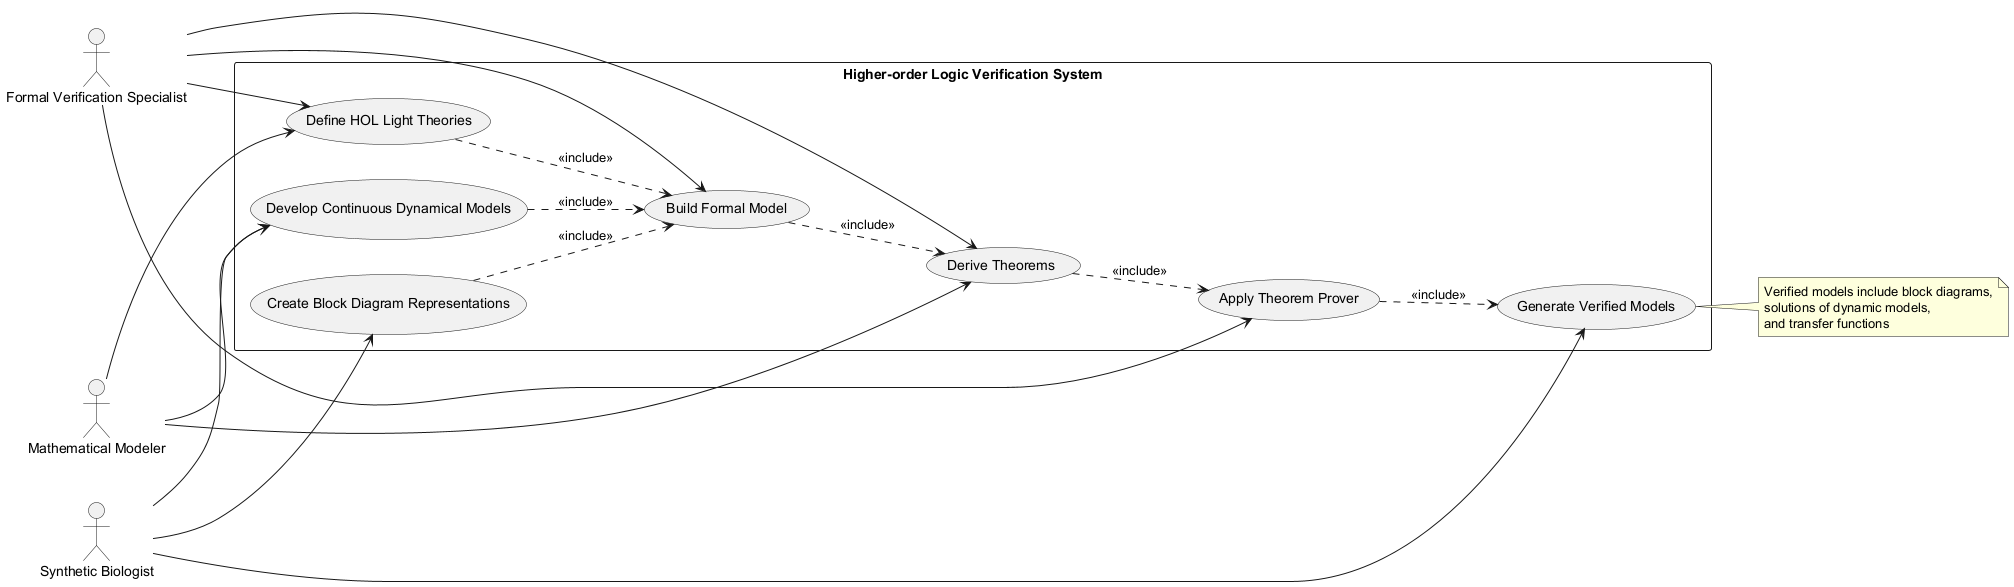

The diagram above was rendered by PlantUML. Its source (embedded in the PNG):
@startuml
left to right direction
actor "Formal Verification Specialist" as FVS
actor "Synthetic Biologist" as SB
actor "Mathematical Modeler" as MM

rectangle "Higher-order Logic Verification System" {
  usecase "Define HOL Light Theories" as UC1
  usecase "Create Block Diagram Representations" as UC2
  usecase "Develop Continuous Dynamical Models" as UC3
  usecase "Build Formal Model" as UC4
  usecase "Derive Theorems" as UC5
  usecase "Apply Theorem Prover" as UC6
  usecase "Generate Verified Models" as UC7
  
  FVS --> UC1
  FVS --> UC4
  FVS --> UC5
  FVS --> UC6
  
  SB --> UC2
  SB --> UC3
  SB --> UC7
  
  MM --> UC1
  MM --> UC3
  MM --> UC5
  
  UC1 ..> UC4 : <<include>>
  UC2 ..> UC4 : <<include>>
  UC3 ..> UC4 : <<include>>
  UC4 ..> UC5 : <<include>>
  UC5 ..> UC6 : <<include>>
  UC6 ..> UC7 : <<include>>
}

note right of UC7
  Verified models include block diagrams,
  solutions of dynamic models,
  and transfer functions
end note
@enduml